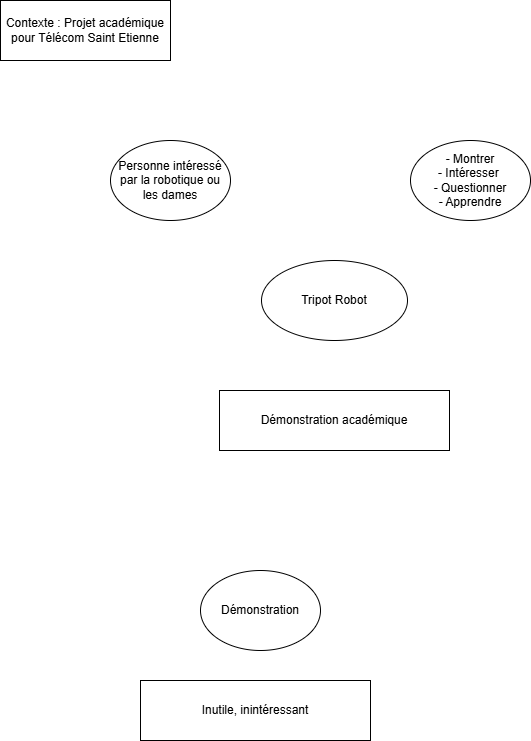

The diagram above was exported from draw.io. Its source (the exported page's mxGraphModel, read from the mxfile embedded in the PNG):
<mxGraphModel dx="946" dy="661" grid="1" gridSize="10" guides="1" tooltips="1" connect="1" arrows="1" fold="1" page="1" pageScale="1" pageWidth="827" pageHeight="1169" math="0" shadow="0">
  <root>
    <mxCell id="0" />
    <mxCell id="1" parent="0" />
    <mxCell id="Ntbpxf6sslJfoAQNU4J_-1" value="Contexte : Projet académique pour Télécom Saint Etienne" style="rounded=0;whiteSpace=wrap;html=1;" parent="1" vertex="1">
      <mxGeometry x="80" y="30" width="170" height="60" as="geometry" />
    </mxCell>
    <mxCell id="Ntbpxf6sslJfoAQNU4J_-2" value="Démonstration académique" style="rounded=0;whiteSpace=wrap;html=1;" parent="1" vertex="1">
      <mxGeometry x="299" y="420" width="230" height="60" as="geometry" />
    </mxCell>
    <mxCell id="Ntbpxf6sslJfoAQNU4J_-3" value="Tripot Robot" style="ellipse;whiteSpace=wrap;html=1;" parent="1" vertex="1">
      <mxGeometry x="341" y="290" width="146" height="80" as="geometry" />
    </mxCell>
    <mxCell id="Ntbpxf6sslJfoAQNU4J_-4" value="Personne intéressé par la robotique ou les dames" style="ellipse;whiteSpace=wrap;html=1;" parent="1" vertex="1">
      <mxGeometry x="190" y="170" width="120" height="80" as="geometry" />
    </mxCell>
    <mxCell id="Ntbpxf6sslJfoAQNU4J_-5" value="- Montrer&lt;div&gt;- Intéresser&amp;nbsp;&lt;/div&gt;&lt;div&gt;- Questionner&lt;/div&gt;&lt;div&gt;- Apprendre&lt;/div&gt;" style="ellipse;whiteSpace=wrap;html=1;" parent="1" vertex="1">
      <mxGeometry x="490" y="170" width="120" height="80" as="geometry" />
    </mxCell>
    <mxCell id="Ntbpxf6sslJfoAQNU4J_-6" value="Démonstration" style="ellipse;whiteSpace=wrap;html=1;" parent="1" vertex="1">
      <mxGeometry x="280" y="600" width="120" height="80" as="geometry" />
    </mxCell>
    <mxCell id="Ntbpxf6sslJfoAQNU4J_-7" value="Inutile, inintéressant" style="rounded=0;whiteSpace=wrap;html=1;" parent="1" vertex="1">
      <mxGeometry x="220" y="710" width="230" height="60" as="geometry" />
    </mxCell>
  </root>
</mxGraphModel>